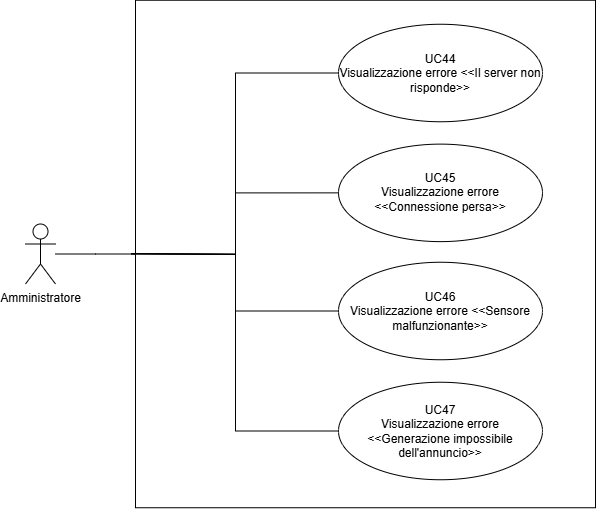

The diagram above was exported from draw.io. Its source (the exported page's mxGraphModel, read from the mxfile embedded in the PNG):
<mxGraphModel dx="1434" dy="738" grid="1" gridSize="10" guides="1" tooltips="1" connect="1" arrows="1" fold="1" page="1" pageScale="1" pageWidth="827" pageHeight="1169" math="0" shadow="0">
  <root>
    <mxCell id="0" />
    <mxCell id="1" parent="0" />
    <mxCell id="Y57-8pDmFwM3t3EvI4JC-58" style="edgeStyle=orthogonalEdgeStyle;rounded=0;orthogonalLoop=1;jettySize=auto;html=1;endArrow=none;endFill=0;" parent="1" source="Y57-8pDmFwM3t3EvI4JC-1" edge="1">
      <mxGeometry relative="1" as="geometry">
        <mxPoint x="440" y="367.5" as="targetPoint" />
      </mxGeometry>
    </mxCell>
    <mxCell id="Y57-8pDmFwM3t3EvI4JC-1" value="Amministratore" style="shape=umlActor;verticalLabelPosition=bottom;verticalAlign=top;html=1;outlineConnect=0;" parent="1" vertex="1">
      <mxGeometry x="330" y="337.5" width="30" height="60" as="geometry" />
    </mxCell>
    <mxCell id="Y57-8pDmFwM3t3EvI4JC-18" value="" style="rounded=0;whiteSpace=wrap;html=1;fillColor=none;" parent="1" vertex="1">
      <mxGeometry x="440" y="113.75" width="460" height="507.5" as="geometry" />
    </mxCell>
    <mxCell id="Y57-8pDmFwM3t3EvI4JC-44" style="edgeStyle=orthogonalEdgeStyle;rounded=0;orthogonalLoop=1;jettySize=auto;html=1;exitX=1;exitY=0.5;exitDx=0;exitDy=0;entryX=0;entryY=0.5;entryDx=0;entryDy=0;endArrow=none;endFill=0;" parent="1" target="Y57-8pDmFwM3t3EvI4JC-40" edge="1">
      <mxGeometry relative="1" as="geometry">
        <mxPoint x="436" y="367.25" as="sourcePoint" />
      </mxGeometry>
    </mxCell>
    <mxCell id="Y57-8pDmFwM3t3EvI4JC-45" style="edgeStyle=orthogonalEdgeStyle;rounded=0;orthogonalLoop=1;jettySize=auto;html=1;exitX=1;exitY=0.5;exitDx=0;exitDy=0;entryX=0;entryY=0.5;entryDx=0;entryDy=0;endArrow=none;endFill=0;" parent="1" target="Y57-8pDmFwM3t3EvI4JC-39" edge="1">
      <mxGeometry relative="1" as="geometry">
        <mxPoint x="436" y="367.25" as="sourcePoint" />
      </mxGeometry>
    </mxCell>
    <mxCell id="Y57-8pDmFwM3t3EvI4JC-47" style="edgeStyle=orthogonalEdgeStyle;rounded=0;orthogonalLoop=1;jettySize=auto;html=1;exitX=1;exitY=0.5;exitDx=0;exitDy=0;entryX=0;entryY=0.5;entryDx=0;entryDy=0;endArrow=none;endFill=0;" parent="1" target="Y57-8pDmFwM3t3EvI4JC-43" edge="1">
      <mxGeometry relative="1" as="geometry">
        <mxPoint x="436" y="367.25" as="sourcePoint" />
      </mxGeometry>
    </mxCell>
    <mxCell id="Y57-8pDmFwM3t3EvI4JC-48" value="" style="edgeStyle=orthogonalEdgeStyle;rounded=0;orthogonalLoop=1;jettySize=auto;html=1;exitX=1;exitY=0.5;exitDx=0;exitDy=0;entryX=0;entryY=0.5;entryDx=0;entryDy=0;endArrow=none;endFill=0;" parent="1" target="Y57-8pDmFwM3t3EvI4JC-42" edge="1">
      <mxGeometry x="-0.7345" relative="1" as="geometry">
        <mxPoint x="436" y="367.25" as="sourcePoint" />
        <mxPoint as="offset" />
      </mxGeometry>
    </mxCell>
    <mxCell id="Y57-8pDmFwM3t3EvI4JC-39" value="UC44&lt;div&gt;Visualizzazione errore &amp;lt;&amp;lt;Il server non risponde&amp;gt;&amp;gt;&lt;/div&gt;" style="ellipse;whiteSpace=wrap;html=1;fillColor=none;" parent="1" vertex="1">
      <mxGeometry x="643" y="137.75" width="204" height="97.5" as="geometry" />
    </mxCell>
    <mxCell id="Y57-8pDmFwM3t3EvI4JC-40" value="UC45&lt;div&gt;Visualizzazione errore &amp;lt;&amp;lt;Connessione persa&amp;gt;&amp;gt;&lt;br&gt;&lt;/div&gt;" style="ellipse;whiteSpace=wrap;html=1;fillColor=none;" parent="1" vertex="1">
      <mxGeometry x="643" y="257.62" width="204" height="97.5" as="geometry" />
    </mxCell>
    <mxCell id="Y57-8pDmFwM3t3EvI4JC-42" value="UC47&lt;div&gt;Visualizzazione errore &amp;lt;&amp;lt;Generazione impossibile dell'annuncio&amp;gt;&amp;gt;&lt;br&gt;&lt;/div&gt;" style="ellipse;whiteSpace=wrap;html=1;fillColor=none;" parent="1" vertex="1">
      <mxGeometry x="643" y="495.75" width="204" height="97.5" as="geometry" />
    </mxCell>
    <mxCell id="Y57-8pDmFwM3t3EvI4JC-43" value="UC46&lt;div&gt;Visualizzazione errore &amp;lt;&amp;lt;Sensore malfunzionante&amp;gt;&amp;gt;&lt;br&gt;&lt;/div&gt;" style="ellipse;whiteSpace=wrap;html=1;fillColor=none;" parent="1" vertex="1">
      <mxGeometry x="643" y="375.75" width="204" height="97.5" as="geometry" />
    </mxCell>
  </root>
</mxGraphModel>